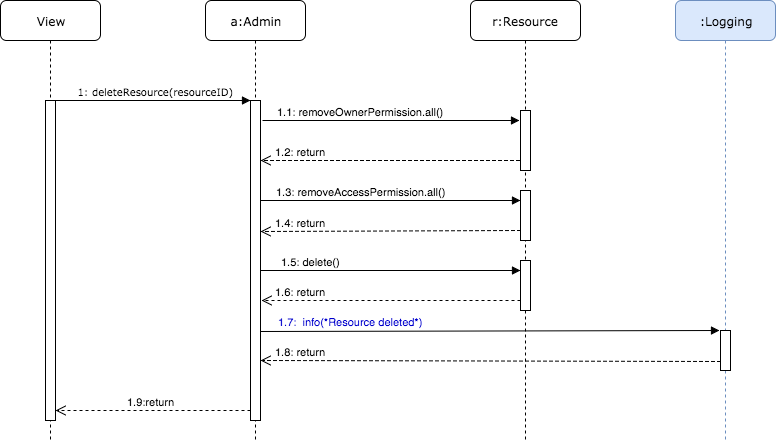

The diagram above was exported from draw.io. Its source (the exported page's mxGraphModel, read from the mxfile embedded in the PNG):
<mxGraphModel dx="710" dy="430" grid="1" gridSize="10" guides="1" tooltips="1" connect="1" arrows="1" fold="1" page="1" pageScale="1" pageWidth="1100" pageHeight="850" background="#ffffff" math="0" shadow="0">
  <root>
    <mxCell id="0" />
    <mxCell id="1" parent="0" />
    <mxCell id="7baba1c4bc27f4b0-2" value="a:Admin" style="shape=umlLifeline;perimeter=lifelinePerimeter;whiteSpace=wrap;html=1;container=1;collapsible=0;recursiveResize=0;outlineConnect=0;rounded=1;shadow=0;comic=0;labelBackgroundColor=none;strokeColor=#000000;strokeWidth=1;fillColor=#FFFFFF;fontFamily=Verdana;fontSize=12;fontColor=#000000;align=center;" parent="1" vertex="1">
      <mxGeometry x="215" y="80" width="100" height="440" as="geometry" />
    </mxCell>
    <mxCell id="7baba1c4bc27f4b0-10" value="" style="html=1;points=[];perimeter=orthogonalPerimeter;rounded=0;shadow=0;comic=0;labelBackgroundColor=none;strokeColor=#000000;strokeWidth=1;fillColor=#FFFFFF;fontFamily=Verdana;fontSize=12;fontColor=#000000;align=center;" parent="7baba1c4bc27f4b0-2" vertex="1">
      <mxGeometry x="45" y="100" width="10" height="320" as="geometry" />
    </mxCell>
    <mxCell id="7baba1c4bc27f4b0-3" value="r:Resource" style="shape=umlLifeline;perimeter=lifelinePerimeter;whiteSpace=wrap;html=1;container=1;collapsible=0;recursiveResize=0;outlineConnect=0;rounded=1;shadow=0;comic=0;labelBackgroundColor=none;strokeColor=#000000;strokeWidth=1;fillColor=#FFFFFF;fontFamily=Verdana;fontSize=12;fontColor=#000000;align=center;" parent="1" vertex="1">
      <mxGeometry x="480" y="80" width="110" height="440" as="geometry" />
    </mxCell>
    <mxCell id="40" value="" style="html=1;points=[];perimeter=orthogonalPerimeter;" parent="7baba1c4bc27f4b0-3" vertex="1">
      <mxGeometry x="50" y="110" width="10" height="60" as="geometry" />
    </mxCell>
    <mxCell id="41" value="" style="html=1;points=[];perimeter=orthogonalPerimeter;" parent="7baba1c4bc27f4b0-3" vertex="1">
      <mxGeometry x="50" y="190" width="10" height="50" as="geometry" />
    </mxCell>
    <mxCell id="3" value="" style="html=1;points=[];perimeter=orthogonalPerimeter;" parent="7baba1c4bc27f4b0-3" vertex="1">
      <mxGeometry x="50" y="260" width="10" height="50" as="geometry" />
    </mxCell>
    <mxCell id="7baba1c4bc27f4b0-8" value="View" style="shape=umlLifeline;perimeter=lifelinePerimeter;whiteSpace=wrap;html=1;container=1;collapsible=0;recursiveResize=0;outlineConnect=0;rounded=1;shadow=0;comic=0;labelBackgroundColor=none;strokeColor=#000000;strokeWidth=1;fillColor=#FFFFFF;fontFamily=Verdana;fontSize=12;fontColor=#000000;align=center;" parent="1" vertex="1">
      <mxGeometry x="10" y="80" width="100" height="440" as="geometry" />
    </mxCell>
    <mxCell id="7baba1c4bc27f4b0-9" value="" style="html=1;points=[];perimeter=orthogonalPerimeter;rounded=0;shadow=0;comic=0;labelBackgroundColor=none;strokeColor=#000000;strokeWidth=1;fillColor=#FFFFFF;fontFamily=Verdana;fontSize=12;fontColor=#000000;align=center;" parent="7baba1c4bc27f4b0-8" vertex="1">
      <mxGeometry x="45" y="100" width="10" height="320" as="geometry" />
    </mxCell>
    <mxCell id="7baba1c4bc27f4b0-11" value="&lt;font style=&quot;font-size: 10px&quot;&gt;&amp;nbsp;1: deleteResource(resourceID)&lt;/font&gt;" style="html=1;verticalAlign=bottom;endArrow=block;entryX=0;entryY=0;labelBackgroundColor=none;fontFamily=Verdana;fontSize=12;edgeStyle=elbowEdgeStyle;elbow=vertical;" parent="1" source="7baba1c4bc27f4b0-9" target="7baba1c4bc27f4b0-10" edge="1">
      <mxGeometry relative="1" as="geometry">
        <mxPoint x="220" y="190" as="sourcePoint" />
      </mxGeometry>
    </mxCell>
    <mxCell id="34" value="1.9:return" style="html=1;verticalAlign=bottom;endArrow=open;dashed=1;endSize=8;entryX=1.2;entryY=0.18;entryPerimeter=0;" parent="1" edge="1">
      <mxGeometry x="0.0256" relative="1" as="geometry">
        <mxPoint x="260" y="490" as="sourcePoint" />
        <mxPoint x="65" y="490" as="targetPoint" />
        <mxPoint as="offset" />
      </mxGeometry>
    </mxCell>
    <mxCell id="37" value="1.1: removeOwnerPermission.all()" style="html=1;verticalAlign=bottom;endArrow=block;" parent="1" edge="1">
      <mxGeometry x="-0.2374" width="80" relative="1" as="geometry">
        <mxPoint x="272" y="200" as="sourcePoint" />
        <mxPoint x="529" y="200" as="targetPoint" />
        <Array as="points" />
        <mxPoint as="offset" />
      </mxGeometry>
    </mxCell>
    <mxCell id="39" value="1.3: removeAccessPermission.all()" style="html=1;verticalAlign=bottom;endArrow=block;" parent="1" source="7baba1c4bc27f4b0-10" edge="1">
      <mxGeometry x="-0.2308" width="80" relative="1" as="geometry">
        <mxPoint x="273" y="280" as="sourcePoint" />
        <mxPoint x="530" y="280" as="targetPoint" />
        <mxPoint as="offset" />
      </mxGeometry>
    </mxCell>
    <mxCell id="42" value="1.2: return" style="html=1;verticalAlign=bottom;endArrow=open;dashed=1;endSize=8;" parent="1" target="7baba1c4bc27f4b0-10" edge="1">
      <mxGeometry x="0.6911" relative="1" as="geometry">
        <mxPoint x="529" y="240" as="sourcePoint" />
        <mxPoint x="450" y="270" as="targetPoint" />
        <Array as="points">
          <mxPoint x="390" y="240" />
        </Array>
        <mxPoint as="offset" />
      </mxGeometry>
    </mxCell>
    <mxCell id="43" value="1.4: return" style="html=1;verticalAlign=bottom;endArrow=open;dashed=1;endSize=8;" parent="1" edge="1">
      <mxGeometry x="0.6923" relative="1" as="geometry">
        <mxPoint x="530" y="310" as="sourcePoint" />
        <mxPoint x="270" y="311" as="targetPoint" />
        <mxPoint as="offset" />
      </mxGeometry>
    </mxCell>
    <mxCell id="50" value=":Logging" style="shape=umlLifeline;perimeter=lifelinePerimeter;whiteSpace=wrap;html=1;container=1;collapsible=0;recursiveResize=0;outlineConnect=0;rounded=1;shadow=0;comic=0;labelBackgroundColor=none;strokeColor=#6c8ebf;strokeWidth=1;fillColor=#dae8fc;fontFamily=Verdana;fontSize=12;fontColor=#000000;align=center;" parent="1" vertex="1">
      <mxGeometry x="685" y="80" width="100" height="440" as="geometry" />
    </mxCell>
    <mxCell id="51" value="" style="html=1;points=[];perimeter=orthogonalPerimeter;rounded=0;shadow=0;comic=0;labelBackgroundColor=none;strokeColor=#000000;strokeWidth=1;fillColor=#FFFFFF;fontFamily=Verdana;fontSize=12;fontColor=#000000;align=center;" parent="50" vertex="1">
      <mxGeometry x="45" y="330" width="10" height="40" as="geometry" />
    </mxCell>
    <mxCell id="52" value="&lt;font color=&quot;#0000cc&quot;&gt;1.7:&amp;nbsp; info(*Resource deleted*)&lt;/font&gt;" style="html=1;verticalAlign=bottom;endArrow=block;exitX=1.2;exitY=0.136;exitPerimeter=0;entryX=-0.1;entryY=0.225;entryPerimeter=0;" parent="1" edge="1">
      <mxGeometry x="-0.6078" y="1" width="80" relative="1" as="geometry">
        <mxPoint x="270" y="411" as="sourcePoint" />
        <mxPoint x="729" y="410" as="targetPoint" />
        <mxPoint as="offset" />
      </mxGeometry>
    </mxCell>
    <mxCell id="53" value="1.8: return" style="html=1;verticalAlign=bottom;endArrow=open;dashed=1;endSize=8;entryX=1;entryY=0.85;entryPerimeter=0;" parent="1" edge="1">
      <mxGeometry x="0.8261" relative="1" as="geometry">
        <mxPoint x="730" y="441" as="sourcePoint" />
        <mxPoint x="270" y="440" as="targetPoint" />
        <mxPoint as="offset" />
      </mxGeometry>
    </mxCell>
    <mxCell id="54" value="&lt;font style=&quot;font-size: 11px&quot;&gt;1.6: return&lt;/font&gt;" style="html=1;verticalAlign=bottom;endArrow=open;entryX=0.1;entryY=0.3;entryPerimeter=0;endFill=0;endSize=8;startSize=8;dashed=1;" parent="1" edge="1">
      <mxGeometry x="0.6988" width="80" relative="1" as="geometry">
        <mxPoint x="530" y="380" as="sourcePoint" />
        <mxPoint x="271" y="380" as="targetPoint" />
        <mxPoint as="offset" />
        <Array as="points" />
      </mxGeometry>
    </mxCell>
    <mxCell id="55" value="&lt;font style=&quot;font-size: 11px&quot;&gt;1.5: delete()&lt;/font&gt;" style="html=1;verticalAlign=bottom;endArrow=block;exitX=1.2;exitY=0.544;exitPerimeter=0;" parent="1" edge="1">
      <mxGeometry x="-0.6154" width="80" relative="1" as="geometry">
        <mxPoint x="270" y="350" as="sourcePoint" />
        <mxPoint x="530" y="350" as="targetPoint" />
        <mxPoint as="offset" />
        <Array as="points" />
      </mxGeometry>
    </mxCell>
  </root>
</mxGraphModel>